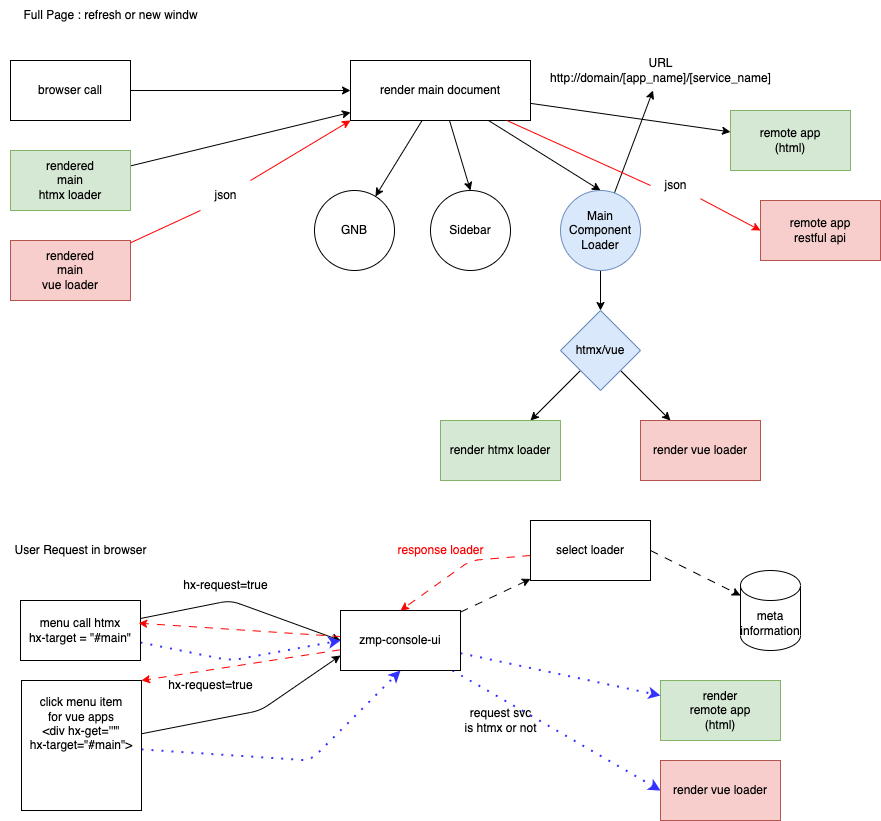

The diagram above was exported from draw.io. Its source (the exported page's mxGraphModel, read from the mxfile embedded in the PNG):
<mxGraphModel dx="906" dy="526" grid="1" gridSize="10" guides="1" tooltips="1" connect="1" arrows="1" fold="1" page="1" pageScale="1" pageWidth="827" pageHeight="1169" math="0" shadow="0">
  <root>
    <mxCell id="0" />
    <mxCell id="1" parent="0" />
    <mxCell id="2" value="Full Page : refresh or new windw" style="text;html=1;align=center;verticalAlign=middle;resizable=0;points=[];autosize=1;strokeColor=none;fillColor=none;" vertex="1" parent="1">
      <mxGeometry x="30" y="10" width="200" height="30" as="geometry" />
    </mxCell>
    <mxCell id="12" style="edgeStyle=none;html=1;entryX=0;entryY=0.5;entryDx=0;entryDy=0;" edge="1" parent="1" source="3" target="4">
      <mxGeometry relative="1" as="geometry" />
    </mxCell>
    <mxCell id="3" value="browser call" style="rounded=0;whiteSpace=wrap;html=1;" vertex="1" parent="1">
      <mxGeometry x="30" y="70" width="120" height="60" as="geometry" />
    </mxCell>
    <mxCell id="7" value="" style="edgeStyle=none;html=1;" edge="1" parent="1" source="4" target="6">
      <mxGeometry relative="1" as="geometry" />
    </mxCell>
    <mxCell id="10" style="edgeStyle=none;html=1;entryX=0.5;entryY=0;entryDx=0;entryDy=0;" edge="1" parent="1" source="4" target="8">
      <mxGeometry relative="1" as="geometry" />
    </mxCell>
    <mxCell id="11" style="edgeStyle=none;html=1;entryX=0.5;entryY=0;entryDx=0;entryDy=0;" edge="1" parent="1" source="4" target="9">
      <mxGeometry relative="1" as="geometry" />
    </mxCell>
    <mxCell id="26" value="" style="edgeStyle=none;html=1;" edge="1" parent="1" source="4" target="25">
      <mxGeometry relative="1" as="geometry" />
    </mxCell>
    <mxCell id="30" style="edgeStyle=none;html=1;entryX=0;entryY=0.5;entryDx=0;entryDy=0;strokeColor=#FF0000;startArrow=none;" edge="1" parent="1" source="32" target="28">
      <mxGeometry relative="1" as="geometry" />
    </mxCell>
    <mxCell id="4" value="render main document" style="rounded=0;whiteSpace=wrap;html=1;" vertex="1" parent="1">
      <mxGeometry x="370" y="70" width="180" height="60" as="geometry" />
    </mxCell>
    <mxCell id="6" value="GNB" style="ellipse;whiteSpace=wrap;html=1;rounded=0;" vertex="1" parent="1">
      <mxGeometry x="334" y="200" width="80" height="80" as="geometry" />
    </mxCell>
    <mxCell id="8" value="Sidebar" style="ellipse;whiteSpace=wrap;html=1;rounded=0;" vertex="1" parent="1">
      <mxGeometry x="450" y="200" width="80" height="80" as="geometry" />
    </mxCell>
    <mxCell id="14" style="edgeStyle=none;html=1;" edge="1" parent="1" source="9" target="13">
      <mxGeometry relative="1" as="geometry" />
    </mxCell>
    <mxCell id="16" value="" style="edgeStyle=none;html=1;" edge="1" parent="1" source="9" target="15">
      <mxGeometry relative="1" as="geometry" />
    </mxCell>
    <mxCell id="9" value="Main&lt;br&gt;Component Loader" style="ellipse;whiteSpace=wrap;html=1;rounded=0;fillColor=#dae8fc;strokeColor=#6c8ebf;" vertex="1" parent="1">
      <mxGeometry x="580" y="200" width="80" height="80" as="geometry" />
    </mxCell>
    <mxCell id="13" value="URL&lt;br&gt;http://domain/[app_name]/[service_name]" style="text;html=1;align=center;verticalAlign=middle;resizable=0;points=[];autosize=1;strokeColor=none;fillColor=none;" vertex="1" parent="1">
      <mxGeometry x="560" y="60" width="240" height="40" as="geometry" />
    </mxCell>
    <mxCell id="18" value="" style="edgeStyle=none;html=1;" edge="1" parent="1" source="15" target="17">
      <mxGeometry relative="1" as="geometry" />
    </mxCell>
    <mxCell id="20" style="edgeStyle=none;html=1;" edge="1" parent="1" source="15" target="19">
      <mxGeometry relative="1" as="geometry" />
    </mxCell>
    <mxCell id="15" value="htmx/vue" style="rhombus;whiteSpace=wrap;html=1;fillColor=#dae8fc;strokeColor=#6c8ebf;rounded=0;" vertex="1" parent="1">
      <mxGeometry x="580" y="320" width="80" height="80" as="geometry" />
    </mxCell>
    <mxCell id="17" value="render htmx loader" style="whiteSpace=wrap;html=1;fillColor=#d5e8d4;strokeColor=#82b366;rounded=0;" vertex="1" parent="1">
      <mxGeometry x="460" y="430" width="120" height="60" as="geometry" />
    </mxCell>
    <mxCell id="19" value="render vue loader" style="whiteSpace=wrap;html=1;fillColor=#f8cecc;strokeColor=#b85450;rounded=0;" vertex="1" parent="1">
      <mxGeometry x="660" y="430" width="120" height="60" as="geometry" />
    </mxCell>
    <mxCell id="22" style="edgeStyle=none;html=1;" edge="1" parent="1" source="21" target="4">
      <mxGeometry relative="1" as="geometry" />
    </mxCell>
    <mxCell id="21" value="rendered&lt;br&gt;main&lt;br&gt;htmx loader" style="whiteSpace=wrap;html=1;fillColor=#d5e8d4;strokeColor=#82b366;rounded=0;" vertex="1" parent="1">
      <mxGeometry x="30" y="160" width="120" height="60" as="geometry" />
    </mxCell>
    <mxCell id="25" value="remote app&lt;br&gt;(html)" style="whiteSpace=wrap;html=1;rounded=0;fillColor=#d5e8d4;strokeColor=#82b366;" vertex="1" parent="1">
      <mxGeometry x="750" y="120" width="120" height="60" as="geometry" />
    </mxCell>
    <mxCell id="29" style="edgeStyle=none;html=1;entryX=0;entryY=1;entryDx=0;entryDy=0;strokeColor=#FF0000;startArrow=none;" edge="1" parent="1" source="31" target="4">
      <mxGeometry relative="1" as="geometry" />
    </mxCell>
    <mxCell id="27" value="rendered&lt;br&gt;main&lt;br&gt;vue loader" style="whiteSpace=wrap;html=1;fillColor=#f8cecc;strokeColor=#b85450;rounded=0;" vertex="1" parent="1">
      <mxGeometry x="30" y="250" width="120" height="60" as="geometry" />
    </mxCell>
    <mxCell id="28" value="remote app&lt;br&gt;restful api" style="whiteSpace=wrap;html=1;fillColor=#f8cecc;strokeColor=#b85450;rounded=0;" vertex="1" parent="1">
      <mxGeometry x="780" y="210" width="120" height="60" as="geometry" />
    </mxCell>
    <mxCell id="33" value="" style="edgeStyle=none;html=1;entryX=0;entryY=0.5;entryDx=0;entryDy=0;strokeColor=#FF0000;endArrow=none;" edge="1" parent="1" source="4" target="32">
      <mxGeometry relative="1" as="geometry">
        <mxPoint x="528.5714285714287" y="130" as="sourcePoint" />
        <mxPoint x="780" y="240" as="targetPoint" />
      </mxGeometry>
    </mxCell>
    <mxCell id="32" value="json" style="text;html=1;align=center;verticalAlign=middle;resizable=0;points=[];autosize=1;strokeColor=none;fillColor=none;" vertex="1" parent="1">
      <mxGeometry x="670" y="180" width="50" height="30" as="geometry" />
    </mxCell>
    <mxCell id="34" value="" style="edgeStyle=none;html=1;entryX=0;entryY=1;entryDx=0;entryDy=0;strokeColor=#FF0000;endArrow=none;" edge="1" parent="1" source="27" target="31">
      <mxGeometry relative="1" as="geometry">
        <mxPoint x="146" y="250" as="sourcePoint" />
        <mxPoint x="370" y="130" as="targetPoint" />
      </mxGeometry>
    </mxCell>
    <mxCell id="31" value="json" style="text;html=1;align=center;verticalAlign=middle;resizable=0;points=[];autosize=1;strokeColor=none;fillColor=none;" vertex="1" parent="1">
      <mxGeometry x="220" y="190" width="50" height="30" as="geometry" />
    </mxCell>
    <mxCell id="35" value="User Request in browser" style="text;html=1;align=center;verticalAlign=middle;resizable=0;points=[];autosize=1;strokeColor=none;fillColor=none;" vertex="1" parent="1">
      <mxGeometry x="20" y="545" width="160" height="30" as="geometry" />
    </mxCell>
    <mxCell id="38" style="edgeStyle=none;html=1;entryX=0;entryY=0.5;entryDx=0;entryDy=0;strokeColor=#000000;" edge="1" parent="1" source="36" target="37">
      <mxGeometry relative="1" as="geometry">
        <Array as="points">
          <mxPoint x="250" y="610" />
        </Array>
      </mxGeometry>
    </mxCell>
    <mxCell id="60" style="edgeStyle=none;html=1;entryX=0;entryY=0.5;entryDx=0;entryDy=0;dashed=1;dashPattern=1 4;strokeColor=#3333FF;strokeWidth=2;fontColor=#FF0000;" edge="1" parent="1" source="36" target="37">
      <mxGeometry relative="1" as="geometry">
        <Array as="points">
          <mxPoint x="250" y="670" />
        </Array>
      </mxGeometry>
    </mxCell>
    <mxCell id="36" value="menu call htmx&lt;br&gt;hx-target = &quot;#main&quot;" style="rounded=0;whiteSpace=wrap;html=1;" vertex="1" parent="1">
      <mxGeometry x="40" y="610" width="120" height="60" as="geometry" />
    </mxCell>
    <mxCell id="49" style="edgeStyle=none;html=1;strokeColor=#000000;dashed=1;dashPattern=8 8;exitX=1;exitY=0.5;exitDx=0;exitDy=0;" edge="1" parent="1" source="51" target="48">
      <mxGeometry relative="1" as="geometry" />
    </mxCell>
    <mxCell id="52" value="" style="edgeStyle=none;html=1;dashed=1;dashPattern=8 8;strokeColor=#000000;" edge="1" parent="1" source="37" target="51">
      <mxGeometry relative="1" as="geometry" />
    </mxCell>
    <mxCell id="54" style="edgeStyle=none;html=1;entryX=1;entryY=0;entryDx=0;entryDy=0;dashed=1;dashPattern=8 8;strokeColor=#FF0000;" edge="1" parent="1" source="37" target="43">
      <mxGeometry relative="1" as="geometry" />
    </mxCell>
    <mxCell id="55" style="edgeStyle=none;html=1;entryX=0.985;entryY=0.378;entryDx=0;entryDy=0;entryPerimeter=0;dashed=1;dashPattern=8 8;strokeColor=#FF0000;" edge="1" parent="1" source="37" target="36">
      <mxGeometry relative="1" as="geometry" />
    </mxCell>
    <mxCell id="58" style="edgeStyle=none;html=1;dashed=1;dashPattern=1 4;strokeColor=#3333FF;strokeWidth=2;fontColor=#FF0000;entryX=0;entryY=0.5;entryDx=0;entryDy=0;" edge="1" parent="1" source="37" target="46">
      <mxGeometry relative="1" as="geometry">
        <mxPoint x="610" y="720" as="targetPoint" />
      </mxGeometry>
    </mxCell>
    <mxCell id="59" style="edgeStyle=none;html=1;entryX=0;entryY=0.25;entryDx=0;entryDy=0;dashed=1;dashPattern=1 4;strokeColor=#3333FF;strokeWidth=2;fontColor=#FF0000;" edge="1" parent="1" source="37" target="41">
      <mxGeometry relative="1" as="geometry" />
    </mxCell>
    <mxCell id="37" value="zmp-console-ui" style="rounded=0;whiteSpace=wrap;html=1;" vertex="1" parent="1">
      <mxGeometry x="360" y="620" width="120" height="60" as="geometry" />
    </mxCell>
    <mxCell id="39" value="hx-request=true" style="text;html=1;align=center;verticalAlign=middle;resizable=0;points=[];autosize=1;strokeColor=none;fillColor=none;" vertex="1" parent="1">
      <mxGeometry x="190" y="580" width="110" height="30" as="geometry" />
    </mxCell>
    <mxCell id="41" value="render&lt;br&gt;remote app&lt;br&gt;(html)" style="whiteSpace=wrap;html=1;rounded=0;fillColor=#d5e8d4;strokeColor=#82b366;" vertex="1" parent="1">
      <mxGeometry x="680" y="690" width="120" height="60" as="geometry" />
    </mxCell>
    <mxCell id="44" style="edgeStyle=none;html=1;entryX=0;entryY=0.75;entryDx=0;entryDy=0;strokeColor=#000000;" edge="1" parent="1" source="43" target="37">
      <mxGeometry relative="1" as="geometry">
        <Array as="points">
          <mxPoint x="280" y="720" />
        </Array>
      </mxGeometry>
    </mxCell>
    <mxCell id="57" style="edgeStyle=none;html=1;entryX=0.5;entryY=1;entryDx=0;entryDy=0;dashed=1;dashPattern=1 4;strokeColor=#3333FF;fontColor=#FF0000;strokeWidth=2;" edge="1" parent="1" source="43" target="37">
      <mxGeometry relative="1" as="geometry">
        <Array as="points">
          <mxPoint x="330" y="770" />
        </Array>
      </mxGeometry>
    </mxCell>
    <mxCell id="43" value="click menu item&lt;br&gt;for vue apps&lt;br&gt;&amp;lt;div hx-get='''&quot;&lt;br&gt;hx-target=&quot;#main&quot;&amp;gt;&lt;br&gt;&lt;br&gt;&lt;br&gt;&lt;br&gt;" style="rounded=0;whiteSpace=wrap;html=1;" vertex="1" parent="1">
      <mxGeometry x="41" y="690" width="120" height="130" as="geometry" />
    </mxCell>
    <mxCell id="45" value="hx-request=true" style="text;html=1;align=center;verticalAlign=middle;resizable=0;points=[];autosize=1;strokeColor=none;fillColor=none;" vertex="1" parent="1">
      <mxGeometry x="175" y="680" width="110" height="30" as="geometry" />
    </mxCell>
    <mxCell id="46" value="render vue loader" style="whiteSpace=wrap;html=1;fillColor=#f8cecc;strokeColor=#b85450;rounded=0;" vertex="1" parent="1">
      <mxGeometry x="680" y="770" width="120" height="60" as="geometry" />
    </mxCell>
    <mxCell id="48" value="meta&lt;br&gt;information" style="shape=cylinder3;whiteSpace=wrap;html=1;boundedLbl=1;backgroundOutline=1;size=15;" vertex="1" parent="1">
      <mxGeometry x="760" y="580" width="60" height="80" as="geometry" />
    </mxCell>
    <mxCell id="50" value="request svc&lt;br&gt;is htmx or not" style="text;html=1;align=center;verticalAlign=middle;resizable=0;points=[];autosize=1;strokeColor=none;fillColor=none;" vertex="1" parent="1">
      <mxGeometry x="470" y="710" width="100" height="40" as="geometry" />
    </mxCell>
    <mxCell id="53" style="edgeStyle=none;html=1;dashed=1;dashPattern=8 8;strokeColor=#FF0000;entryX=0.5;entryY=0;entryDx=0;entryDy=0;" edge="1" parent="1" source="51" target="37">
      <mxGeometry relative="1" as="geometry">
        <mxPoint x="450" y="580" as="targetPoint" />
        <Array as="points">
          <mxPoint x="490" y="570" />
        </Array>
      </mxGeometry>
    </mxCell>
    <mxCell id="51" value="select loader" style="whiteSpace=wrap;html=1;rounded=0;" vertex="1" parent="1">
      <mxGeometry x="550" y="530" width="120" height="60" as="geometry" />
    </mxCell>
    <mxCell id="56" value="response loader" style="text;html=1;align=center;verticalAlign=middle;resizable=0;points=[];autosize=1;strokeColor=none;fillColor=none;fontColor=#FF0000;" vertex="1" parent="1">
      <mxGeometry x="405" y="545" width="110" height="30" as="geometry" />
    </mxCell>
  </root>
</mxGraphModel>